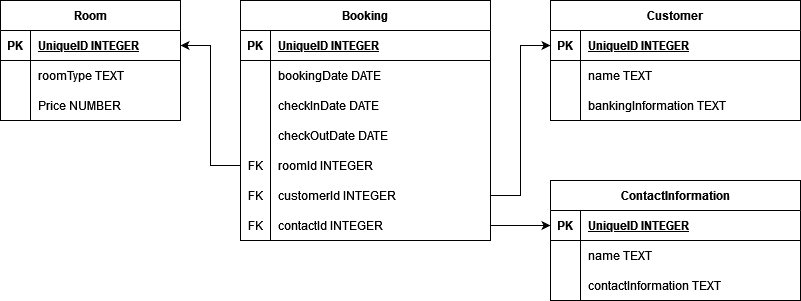

The diagram above was exported from draw.io. Its source (the exported page's mxGraphModel, read from the mxfile embedded in the PNG):
<mxGraphModel dx="1434" dy="866" grid="1" gridSize="10" guides="1" tooltips="1" connect="1" arrows="1" fold="1" page="1" pageScale="1" pageWidth="850" pageHeight="1100" math="0" shadow="0" extFonts="Permanent Marker^https://fonts.googleapis.com/css?family=Permanent+Marker">
  <root>
    <mxCell id="0" />
    <mxCell id="1" parent="0" />
    <mxCell id="C-vyLk0tnHw3VtMMgP7b-13" value="Booking" style="shape=table;startSize=30;container=1;collapsible=1;childLayout=tableLayout;fixedRows=1;rowLines=0;fontStyle=1;align=center;resizeLast=1;" parent="1" vertex="1">
      <mxGeometry x="270" y="120" width="250" height="240" as="geometry" />
    </mxCell>
    <mxCell id="C-vyLk0tnHw3VtMMgP7b-14" value="" style="shape=partialRectangle;collapsible=0;dropTarget=0;pointerEvents=0;fillColor=none;points=[[0,0.5],[1,0.5]];portConstraint=eastwest;top=0;left=0;right=0;bottom=1;" parent="C-vyLk0tnHw3VtMMgP7b-13" vertex="1">
      <mxGeometry y="30" width="250" height="30" as="geometry" />
    </mxCell>
    <mxCell id="C-vyLk0tnHw3VtMMgP7b-15" value="PK" style="shape=partialRectangle;overflow=hidden;connectable=0;fillColor=none;top=0;left=0;bottom=0;right=0;fontStyle=1;" parent="C-vyLk0tnHw3VtMMgP7b-14" vertex="1">
      <mxGeometry width="30" height="30" as="geometry">
        <mxRectangle width="30" height="30" as="alternateBounds" />
      </mxGeometry>
    </mxCell>
    <mxCell id="C-vyLk0tnHw3VtMMgP7b-16" value="UniqueID INTEGER" style="shape=partialRectangle;overflow=hidden;connectable=0;fillColor=none;top=0;left=0;bottom=0;right=0;align=left;spacingLeft=6;fontStyle=5;" parent="C-vyLk0tnHw3VtMMgP7b-14" vertex="1">
      <mxGeometry x="30" width="220" height="30" as="geometry">
        <mxRectangle width="220" height="30" as="alternateBounds" />
      </mxGeometry>
    </mxCell>
    <mxCell id="C-vyLk0tnHw3VtMMgP7b-20" value="" style="shape=partialRectangle;collapsible=0;dropTarget=0;pointerEvents=0;fillColor=none;points=[[0,0.5],[1,0.5]];portConstraint=eastwest;top=0;left=0;right=0;bottom=0;" parent="C-vyLk0tnHw3VtMMgP7b-13" vertex="1">
      <mxGeometry y="60" width="250" height="30" as="geometry" />
    </mxCell>
    <mxCell id="C-vyLk0tnHw3VtMMgP7b-21" value="" style="shape=partialRectangle;overflow=hidden;connectable=0;fillColor=none;top=0;left=0;bottom=0;right=0;" parent="C-vyLk0tnHw3VtMMgP7b-20" vertex="1">
      <mxGeometry width="30" height="30" as="geometry">
        <mxRectangle width="30" height="30" as="alternateBounds" />
      </mxGeometry>
    </mxCell>
    <mxCell id="C-vyLk0tnHw3VtMMgP7b-22" value="bookingDate DATE" style="shape=partialRectangle;overflow=hidden;connectable=0;fillColor=none;top=0;left=0;bottom=0;right=0;align=left;spacingLeft=6;" parent="C-vyLk0tnHw3VtMMgP7b-20" vertex="1">
      <mxGeometry x="30" width="220" height="30" as="geometry">
        <mxRectangle width="220" height="30" as="alternateBounds" />
      </mxGeometry>
    </mxCell>
    <mxCell id="fPb1ROsMtuozTcXbXMwn-26" value="" style="shape=tableRow;horizontal=0;startSize=0;swimlaneHead=0;swimlaneBody=0;fillColor=none;collapsible=0;dropTarget=0;points=[[0,0.5],[1,0.5]];portConstraint=eastwest;top=0;left=0;right=0;bottom=0;" vertex="1" parent="C-vyLk0tnHw3VtMMgP7b-13">
      <mxGeometry y="90" width="250" height="30" as="geometry" />
    </mxCell>
    <mxCell id="fPb1ROsMtuozTcXbXMwn-27" value="" style="shape=partialRectangle;connectable=0;fillColor=none;top=0;left=0;bottom=0;right=0;editable=1;overflow=hidden;" vertex="1" parent="fPb1ROsMtuozTcXbXMwn-26">
      <mxGeometry width="30" height="30" as="geometry">
        <mxRectangle width="30" height="30" as="alternateBounds" />
      </mxGeometry>
    </mxCell>
    <mxCell id="fPb1ROsMtuozTcXbXMwn-28" value="checkInDate DATE" style="shape=partialRectangle;connectable=0;fillColor=none;top=0;left=0;bottom=0;right=0;align=left;spacingLeft=6;overflow=hidden;" vertex="1" parent="fPb1ROsMtuozTcXbXMwn-26">
      <mxGeometry x="30" width="220" height="30" as="geometry">
        <mxRectangle width="220" height="30" as="alternateBounds" />
      </mxGeometry>
    </mxCell>
    <mxCell id="fPb1ROsMtuozTcXbXMwn-29" value="" style="shape=tableRow;horizontal=0;startSize=0;swimlaneHead=0;swimlaneBody=0;fillColor=none;collapsible=0;dropTarget=0;points=[[0,0.5],[1,0.5]];portConstraint=eastwest;top=0;left=0;right=0;bottom=0;" vertex="1" parent="C-vyLk0tnHw3VtMMgP7b-13">
      <mxGeometry y="120" width="250" height="30" as="geometry" />
    </mxCell>
    <mxCell id="fPb1ROsMtuozTcXbXMwn-30" value="" style="shape=partialRectangle;connectable=0;fillColor=none;top=0;left=0;bottom=0;right=0;editable=1;overflow=hidden;" vertex="1" parent="fPb1ROsMtuozTcXbXMwn-29">
      <mxGeometry width="30" height="30" as="geometry">
        <mxRectangle width="30" height="30" as="alternateBounds" />
      </mxGeometry>
    </mxCell>
    <mxCell id="fPb1ROsMtuozTcXbXMwn-31" value="checkOutDate DATE" style="shape=partialRectangle;connectable=0;fillColor=none;top=0;left=0;bottom=0;right=0;align=left;spacingLeft=6;overflow=hidden;" vertex="1" parent="fPb1ROsMtuozTcXbXMwn-29">
      <mxGeometry x="30" width="220" height="30" as="geometry">
        <mxRectangle width="220" height="30" as="alternateBounds" />
      </mxGeometry>
    </mxCell>
    <mxCell id="fPb1ROsMtuozTcXbXMwn-35" value="" style="shape=tableRow;horizontal=0;startSize=0;swimlaneHead=0;swimlaneBody=0;fillColor=none;collapsible=0;dropTarget=0;points=[[0,0.5],[1,0.5]];portConstraint=eastwest;top=0;left=0;right=0;bottom=0;" vertex="1" parent="C-vyLk0tnHw3VtMMgP7b-13">
      <mxGeometry y="150" width="250" height="30" as="geometry" />
    </mxCell>
    <mxCell id="fPb1ROsMtuozTcXbXMwn-36" value="FK" style="shape=partialRectangle;connectable=0;fillColor=none;top=0;left=0;bottom=0;right=0;fontStyle=0;overflow=hidden;whiteSpace=wrap;html=1;" vertex="1" parent="fPb1ROsMtuozTcXbXMwn-35">
      <mxGeometry width="30" height="30" as="geometry">
        <mxRectangle width="30" height="30" as="alternateBounds" />
      </mxGeometry>
    </mxCell>
    <mxCell id="fPb1ROsMtuozTcXbXMwn-37" value="roomId INTEGER" style="shape=partialRectangle;connectable=0;fillColor=none;top=0;left=0;bottom=0;right=0;align=left;spacingLeft=6;fontStyle=0;overflow=hidden;whiteSpace=wrap;html=1;" vertex="1" parent="fPb1ROsMtuozTcXbXMwn-35">
      <mxGeometry x="30" width="220" height="30" as="geometry">
        <mxRectangle width="220" height="30" as="alternateBounds" />
      </mxGeometry>
    </mxCell>
    <mxCell id="fPb1ROsMtuozTcXbXMwn-32" value="" style="shape=tableRow;horizontal=0;startSize=0;swimlaneHead=0;swimlaneBody=0;fillColor=none;collapsible=0;dropTarget=0;points=[[0,0.5],[1,0.5]];portConstraint=eastwest;top=0;left=0;right=0;bottom=0;" vertex="1" parent="C-vyLk0tnHw3VtMMgP7b-13">
      <mxGeometry y="180" width="250" height="30" as="geometry" />
    </mxCell>
    <mxCell id="fPb1ROsMtuozTcXbXMwn-33" value="FK" style="shape=partialRectangle;connectable=0;fillColor=none;top=0;left=0;bottom=0;right=0;fontStyle=0;overflow=hidden;whiteSpace=wrap;html=1;" vertex="1" parent="fPb1ROsMtuozTcXbXMwn-32">
      <mxGeometry width="30" height="30" as="geometry">
        <mxRectangle width="30" height="30" as="alternateBounds" />
      </mxGeometry>
    </mxCell>
    <mxCell id="fPb1ROsMtuozTcXbXMwn-34" value="customerId INTEGER" style="shape=partialRectangle;connectable=0;fillColor=none;top=0;left=0;bottom=0;right=0;align=left;spacingLeft=6;fontStyle=0;overflow=hidden;whiteSpace=wrap;html=1;" vertex="1" parent="fPb1ROsMtuozTcXbXMwn-32">
      <mxGeometry x="30" width="220" height="30" as="geometry">
        <mxRectangle width="220" height="30" as="alternateBounds" />
      </mxGeometry>
    </mxCell>
    <mxCell id="fPb1ROsMtuozTcXbXMwn-51" value="" style="shape=tableRow;horizontal=0;startSize=0;swimlaneHead=0;swimlaneBody=0;fillColor=none;collapsible=0;dropTarget=0;points=[[0,0.5],[1,0.5]];portConstraint=eastwest;top=0;left=0;right=0;bottom=0;" vertex="1" parent="C-vyLk0tnHw3VtMMgP7b-13">
      <mxGeometry y="210" width="250" height="30" as="geometry" />
    </mxCell>
    <mxCell id="fPb1ROsMtuozTcXbXMwn-52" value="FK" style="shape=partialRectangle;connectable=0;fillColor=none;top=0;left=0;bottom=0;right=0;fontStyle=0;overflow=hidden;whiteSpace=wrap;html=1;" vertex="1" parent="fPb1ROsMtuozTcXbXMwn-51">
      <mxGeometry width="30" height="30" as="geometry">
        <mxRectangle width="30" height="30" as="alternateBounds" />
      </mxGeometry>
    </mxCell>
    <mxCell id="fPb1ROsMtuozTcXbXMwn-53" value="contactId INTEGER" style="shape=partialRectangle;connectable=0;fillColor=none;top=0;left=0;bottom=0;right=0;align=left;spacingLeft=6;fontStyle=0;overflow=hidden;whiteSpace=wrap;html=1;" vertex="1" parent="fPb1ROsMtuozTcXbXMwn-51">
      <mxGeometry x="30" width="220" height="30" as="geometry">
        <mxRectangle width="220" height="30" as="alternateBounds" />
      </mxGeometry>
    </mxCell>
    <mxCell id="C-vyLk0tnHw3VtMMgP7b-23" value="Customer" style="shape=table;startSize=30;container=1;collapsible=1;childLayout=tableLayout;fixedRows=1;rowLines=0;fontStyle=1;align=center;resizeLast=1;" parent="1" vertex="1">
      <mxGeometry x="580" y="120" width="250" height="120" as="geometry" />
    </mxCell>
    <mxCell id="C-vyLk0tnHw3VtMMgP7b-24" value="" style="shape=partialRectangle;collapsible=0;dropTarget=0;pointerEvents=0;fillColor=none;points=[[0,0.5],[1,0.5]];portConstraint=eastwest;top=0;left=0;right=0;bottom=1;" parent="C-vyLk0tnHw3VtMMgP7b-23" vertex="1">
      <mxGeometry y="30" width="250" height="30" as="geometry" />
    </mxCell>
    <mxCell id="C-vyLk0tnHw3VtMMgP7b-25" value="PK" style="shape=partialRectangle;overflow=hidden;connectable=0;fillColor=none;top=0;left=0;bottom=0;right=0;fontStyle=1;" parent="C-vyLk0tnHw3VtMMgP7b-24" vertex="1">
      <mxGeometry width="30" height="30" as="geometry">
        <mxRectangle width="30" height="30" as="alternateBounds" />
      </mxGeometry>
    </mxCell>
    <mxCell id="C-vyLk0tnHw3VtMMgP7b-26" value="UniqueID INTEGER" style="shape=partialRectangle;overflow=hidden;connectable=0;fillColor=none;top=0;left=0;bottom=0;right=0;align=left;spacingLeft=6;fontStyle=5;" parent="C-vyLk0tnHw3VtMMgP7b-24" vertex="1">
      <mxGeometry x="30" width="220" height="30" as="geometry">
        <mxRectangle width="220" height="30" as="alternateBounds" />
      </mxGeometry>
    </mxCell>
    <mxCell id="C-vyLk0tnHw3VtMMgP7b-27" value="" style="shape=partialRectangle;collapsible=0;dropTarget=0;pointerEvents=0;fillColor=none;points=[[0,0.5],[1,0.5]];portConstraint=eastwest;top=0;left=0;right=0;bottom=0;" parent="C-vyLk0tnHw3VtMMgP7b-23" vertex="1">
      <mxGeometry y="60" width="250" height="30" as="geometry" />
    </mxCell>
    <mxCell id="C-vyLk0tnHw3VtMMgP7b-28" value="" style="shape=partialRectangle;overflow=hidden;connectable=0;fillColor=none;top=0;left=0;bottom=0;right=0;" parent="C-vyLk0tnHw3VtMMgP7b-27" vertex="1">
      <mxGeometry width="30" height="30" as="geometry">
        <mxRectangle width="30" height="30" as="alternateBounds" />
      </mxGeometry>
    </mxCell>
    <mxCell id="C-vyLk0tnHw3VtMMgP7b-29" value="name TEXT" style="shape=partialRectangle;overflow=hidden;connectable=0;fillColor=none;top=0;left=0;bottom=0;right=0;align=left;spacingLeft=6;" parent="C-vyLk0tnHw3VtMMgP7b-27" vertex="1">
      <mxGeometry x="30" width="220" height="30" as="geometry">
        <mxRectangle width="220" height="30" as="alternateBounds" />
      </mxGeometry>
    </mxCell>
    <mxCell id="fPb1ROsMtuozTcXbXMwn-7" value="" style="shape=tableRow;horizontal=0;startSize=0;swimlaneHead=0;swimlaneBody=0;fillColor=none;collapsible=0;dropTarget=0;points=[[0,0.5],[1,0.5]];portConstraint=eastwest;top=0;left=0;right=0;bottom=0;" vertex="1" parent="C-vyLk0tnHw3VtMMgP7b-23">
      <mxGeometry y="90" width="250" height="30" as="geometry" />
    </mxCell>
    <mxCell id="fPb1ROsMtuozTcXbXMwn-8" value="" style="shape=partialRectangle;connectable=0;fillColor=none;top=0;left=0;bottom=0;right=0;editable=1;overflow=hidden;" vertex="1" parent="fPb1ROsMtuozTcXbXMwn-7">
      <mxGeometry width="30" height="30" as="geometry">
        <mxRectangle width="30" height="30" as="alternateBounds" />
      </mxGeometry>
    </mxCell>
    <mxCell id="fPb1ROsMtuozTcXbXMwn-9" value="bankingInformation TEXT" style="shape=partialRectangle;connectable=0;fillColor=none;top=0;left=0;bottom=0;right=0;align=left;spacingLeft=6;overflow=hidden;" vertex="1" parent="fPb1ROsMtuozTcXbXMwn-7">
      <mxGeometry x="30" width="220" height="30" as="geometry">
        <mxRectangle width="220" height="30" as="alternateBounds" />
      </mxGeometry>
    </mxCell>
    <mxCell id="fPb1ROsMtuozTcXbXMwn-13" value="Room" style="shape=table;startSize=30;container=1;collapsible=1;childLayout=tableLayout;fixedRows=1;rowLines=0;fontStyle=1;align=center;resizeLast=1;html=1;" vertex="1" parent="1">
      <mxGeometry x="30" y="120" width="180" height="120" as="geometry" />
    </mxCell>
    <mxCell id="fPb1ROsMtuozTcXbXMwn-14" value="" style="shape=tableRow;horizontal=0;startSize=0;swimlaneHead=0;swimlaneBody=0;fillColor=none;collapsible=0;dropTarget=0;points=[[0,0.5],[1,0.5]];portConstraint=eastwest;top=0;left=0;right=0;bottom=1;" vertex="1" parent="fPb1ROsMtuozTcXbXMwn-13">
      <mxGeometry y="30" width="180" height="30" as="geometry" />
    </mxCell>
    <mxCell id="fPb1ROsMtuozTcXbXMwn-15" value="PK" style="shape=partialRectangle;connectable=0;fillColor=none;top=0;left=0;bottom=0;right=0;fontStyle=1;overflow=hidden;whiteSpace=wrap;html=1;" vertex="1" parent="fPb1ROsMtuozTcXbXMwn-14">
      <mxGeometry width="30" height="30" as="geometry">
        <mxRectangle width="30" height="30" as="alternateBounds" />
      </mxGeometry>
    </mxCell>
    <mxCell id="fPb1ROsMtuozTcXbXMwn-16" value="UniqueID INTEGER" style="shape=partialRectangle;connectable=0;fillColor=none;top=0;left=0;bottom=0;right=0;align=left;spacingLeft=6;fontStyle=5;overflow=hidden;whiteSpace=wrap;html=1;" vertex="1" parent="fPb1ROsMtuozTcXbXMwn-14">
      <mxGeometry x="30" width="150" height="30" as="geometry">
        <mxRectangle width="150" height="30" as="alternateBounds" />
      </mxGeometry>
    </mxCell>
    <mxCell id="fPb1ROsMtuozTcXbXMwn-17" value="" style="shape=tableRow;horizontal=0;startSize=0;swimlaneHead=0;swimlaneBody=0;fillColor=none;collapsible=0;dropTarget=0;points=[[0,0.5],[1,0.5]];portConstraint=eastwest;top=0;left=0;right=0;bottom=0;" vertex="1" parent="fPb1ROsMtuozTcXbXMwn-13">
      <mxGeometry y="60" width="180" height="30" as="geometry" />
    </mxCell>
    <mxCell id="fPb1ROsMtuozTcXbXMwn-18" value="" style="shape=partialRectangle;connectable=0;fillColor=none;top=0;left=0;bottom=0;right=0;editable=1;overflow=hidden;whiteSpace=wrap;html=1;" vertex="1" parent="fPb1ROsMtuozTcXbXMwn-17">
      <mxGeometry width="30" height="30" as="geometry">
        <mxRectangle width="30" height="30" as="alternateBounds" />
      </mxGeometry>
    </mxCell>
    <mxCell id="fPb1ROsMtuozTcXbXMwn-19" value="roomType TEXT" style="shape=partialRectangle;connectable=0;fillColor=none;top=0;left=0;bottom=0;right=0;align=left;spacingLeft=6;overflow=hidden;whiteSpace=wrap;html=1;" vertex="1" parent="fPb1ROsMtuozTcXbXMwn-17">
      <mxGeometry x="30" width="150" height="30" as="geometry">
        <mxRectangle width="150" height="30" as="alternateBounds" />
      </mxGeometry>
    </mxCell>
    <mxCell id="fPb1ROsMtuozTcXbXMwn-20" value="" style="shape=tableRow;horizontal=0;startSize=0;swimlaneHead=0;swimlaneBody=0;fillColor=none;collapsible=0;dropTarget=0;points=[[0,0.5],[1,0.5]];portConstraint=eastwest;top=0;left=0;right=0;bottom=0;" vertex="1" parent="fPb1ROsMtuozTcXbXMwn-13">
      <mxGeometry y="90" width="180" height="30" as="geometry" />
    </mxCell>
    <mxCell id="fPb1ROsMtuozTcXbXMwn-21" value="" style="shape=partialRectangle;connectable=0;fillColor=none;top=0;left=0;bottom=0;right=0;editable=1;overflow=hidden;whiteSpace=wrap;html=1;" vertex="1" parent="fPb1ROsMtuozTcXbXMwn-20">
      <mxGeometry width="30" height="30" as="geometry">
        <mxRectangle width="30" height="30" as="alternateBounds" />
      </mxGeometry>
    </mxCell>
    <mxCell id="fPb1ROsMtuozTcXbXMwn-22" value="Price NUMBER" style="shape=partialRectangle;connectable=0;fillColor=none;top=0;left=0;bottom=0;right=0;align=left;spacingLeft=6;overflow=hidden;whiteSpace=wrap;html=1;" vertex="1" parent="fPb1ROsMtuozTcXbXMwn-20">
      <mxGeometry x="30" width="150" height="30" as="geometry">
        <mxRectangle width="150" height="30" as="alternateBounds" />
      </mxGeometry>
    </mxCell>
    <mxCell id="fPb1ROsMtuozTcXbXMwn-39" style="edgeStyle=orthogonalEdgeStyle;rounded=0;orthogonalLoop=1;jettySize=auto;html=1;exitX=0;exitY=0.5;exitDx=0;exitDy=0;entryX=1;entryY=0.5;entryDx=0;entryDy=0;" edge="1" parent="1" source="fPb1ROsMtuozTcXbXMwn-35" target="fPb1ROsMtuozTcXbXMwn-14">
      <mxGeometry relative="1" as="geometry" />
    </mxCell>
    <mxCell id="fPb1ROsMtuozTcXbXMwn-40" style="edgeStyle=orthogonalEdgeStyle;rounded=0;orthogonalLoop=1;jettySize=auto;html=1;exitX=1;exitY=0.5;exitDx=0;exitDy=0;entryX=0;entryY=0.5;entryDx=0;entryDy=0;" edge="1" parent="1" source="fPb1ROsMtuozTcXbXMwn-32" target="C-vyLk0tnHw3VtMMgP7b-24">
      <mxGeometry relative="1" as="geometry" />
    </mxCell>
    <mxCell id="fPb1ROsMtuozTcXbXMwn-41" value="ContactInformation" style="shape=table;startSize=30;container=1;collapsible=1;childLayout=tableLayout;fixedRows=1;rowLines=0;fontStyle=1;align=center;resizeLast=1;" vertex="1" parent="1">
      <mxGeometry x="580" y="300" width="250" height="120" as="geometry" />
    </mxCell>
    <mxCell id="fPb1ROsMtuozTcXbXMwn-42" value="" style="shape=partialRectangle;collapsible=0;dropTarget=0;pointerEvents=0;fillColor=none;points=[[0,0.5],[1,0.5]];portConstraint=eastwest;top=0;left=0;right=0;bottom=1;" vertex="1" parent="fPb1ROsMtuozTcXbXMwn-41">
      <mxGeometry y="30" width="250" height="30" as="geometry" />
    </mxCell>
    <mxCell id="fPb1ROsMtuozTcXbXMwn-43" value="PK" style="shape=partialRectangle;overflow=hidden;connectable=0;fillColor=none;top=0;left=0;bottom=0;right=0;fontStyle=1;" vertex="1" parent="fPb1ROsMtuozTcXbXMwn-42">
      <mxGeometry width="30" height="30" as="geometry">
        <mxRectangle width="30" height="30" as="alternateBounds" />
      </mxGeometry>
    </mxCell>
    <mxCell id="fPb1ROsMtuozTcXbXMwn-44" value="UniqueID INTEGER" style="shape=partialRectangle;overflow=hidden;connectable=0;fillColor=none;top=0;left=0;bottom=0;right=0;align=left;spacingLeft=6;fontStyle=5;" vertex="1" parent="fPb1ROsMtuozTcXbXMwn-42">
      <mxGeometry x="30" width="220" height="30" as="geometry">
        <mxRectangle width="220" height="30" as="alternateBounds" />
      </mxGeometry>
    </mxCell>
    <mxCell id="fPb1ROsMtuozTcXbXMwn-45" value="" style="shape=partialRectangle;collapsible=0;dropTarget=0;pointerEvents=0;fillColor=none;points=[[0,0.5],[1,0.5]];portConstraint=eastwest;top=0;left=0;right=0;bottom=0;" vertex="1" parent="fPb1ROsMtuozTcXbXMwn-41">
      <mxGeometry y="60" width="250" height="30" as="geometry" />
    </mxCell>
    <mxCell id="fPb1ROsMtuozTcXbXMwn-46" value="" style="shape=partialRectangle;overflow=hidden;connectable=0;fillColor=none;top=0;left=0;bottom=0;right=0;" vertex="1" parent="fPb1ROsMtuozTcXbXMwn-45">
      <mxGeometry width="30" height="30" as="geometry">
        <mxRectangle width="30" height="30" as="alternateBounds" />
      </mxGeometry>
    </mxCell>
    <mxCell id="fPb1ROsMtuozTcXbXMwn-47" value="name TEXT" style="shape=partialRectangle;overflow=hidden;connectable=0;fillColor=none;top=0;left=0;bottom=0;right=0;align=left;spacingLeft=6;" vertex="1" parent="fPb1ROsMtuozTcXbXMwn-45">
      <mxGeometry x="30" width="220" height="30" as="geometry">
        <mxRectangle width="220" height="30" as="alternateBounds" />
      </mxGeometry>
    </mxCell>
    <mxCell id="fPb1ROsMtuozTcXbXMwn-48" value="" style="shape=tableRow;horizontal=0;startSize=0;swimlaneHead=0;swimlaneBody=0;fillColor=none;collapsible=0;dropTarget=0;points=[[0,0.5],[1,0.5]];portConstraint=eastwest;top=0;left=0;right=0;bottom=0;" vertex="1" parent="fPb1ROsMtuozTcXbXMwn-41">
      <mxGeometry y="90" width="250" height="30" as="geometry" />
    </mxCell>
    <mxCell id="fPb1ROsMtuozTcXbXMwn-49" value="" style="shape=partialRectangle;connectable=0;fillColor=none;top=0;left=0;bottom=0;right=0;editable=1;overflow=hidden;" vertex="1" parent="fPb1ROsMtuozTcXbXMwn-48">
      <mxGeometry width="30" height="30" as="geometry">
        <mxRectangle width="30" height="30" as="alternateBounds" />
      </mxGeometry>
    </mxCell>
    <mxCell id="fPb1ROsMtuozTcXbXMwn-50" value="contactInformation TEXT" style="shape=partialRectangle;connectable=0;fillColor=none;top=0;left=0;bottom=0;right=0;align=left;spacingLeft=6;overflow=hidden;" vertex="1" parent="fPb1ROsMtuozTcXbXMwn-48">
      <mxGeometry x="30" width="220" height="30" as="geometry">
        <mxRectangle width="220" height="30" as="alternateBounds" />
      </mxGeometry>
    </mxCell>
    <mxCell id="fPb1ROsMtuozTcXbXMwn-54" style="edgeStyle=orthogonalEdgeStyle;rounded=0;orthogonalLoop=1;jettySize=auto;html=1;exitX=1;exitY=0.5;exitDx=0;exitDy=0;entryX=0;entryY=0.5;entryDx=0;entryDy=0;" edge="1" parent="1" source="fPb1ROsMtuozTcXbXMwn-51" target="fPb1ROsMtuozTcXbXMwn-42">
      <mxGeometry relative="1" as="geometry" />
    </mxCell>
  </root>
</mxGraphModel>